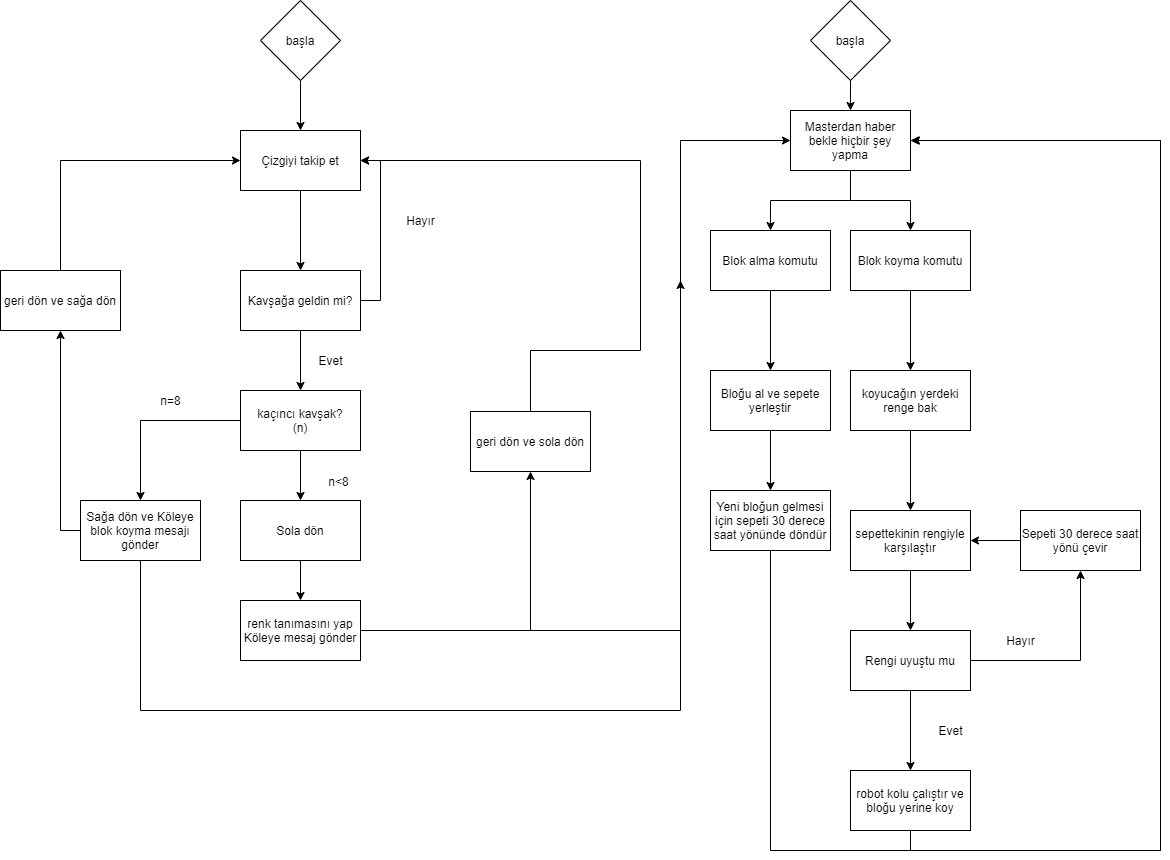

The diagram above was exported from draw.io. Its source (the exported page's mxGraphModel, read from the mxfile embedded in the PNG):
<mxGraphModel dx="2500" dy="876" grid="1" gridSize="10" guides="1" tooltips="1" connect="1" arrows="1" fold="1" page="1" pageScale="1" pageWidth="827" pageHeight="1169" math="0" shadow="0">
  <root>
    <mxCell id="WIyWlLk6GJQsqaUBKTNV-0" />
    <mxCell id="WIyWlLk6GJQsqaUBKTNV-1" parent="WIyWlLk6GJQsqaUBKTNV-0" />
    <mxCell id="cs-n14ZlyeIfVkkPEzWg-14" value="" style="edgeStyle=orthogonalEdgeStyle;rounded=0;orthogonalLoop=1;jettySize=auto;html=1;" edge="1" parent="WIyWlLk6GJQsqaUBKTNV-1" source="cs-n14ZlyeIfVkkPEzWg-0" target="cs-n14ZlyeIfVkkPEzWg-15">
      <mxGeometry relative="1" as="geometry">
        <mxPoint x="130" y="270" as="targetPoint" />
      </mxGeometry>
    </mxCell>
    <mxCell id="cs-n14ZlyeIfVkkPEzWg-0" value="Çizgiyi takip et" style="rounded=0;whiteSpace=wrap;html=1;" vertex="1" parent="WIyWlLk6GJQsqaUBKTNV-1">
      <mxGeometry x="70" y="130" width="120" height="60" as="geometry" />
    </mxCell>
    <mxCell id="cs-n14ZlyeIfVkkPEzWg-39" style="edgeStyle=orthogonalEdgeStyle;rounded=0;orthogonalLoop=1;jettySize=auto;html=1;entryX=0.5;entryY=0;entryDx=0;entryDy=0;" edge="1" parent="WIyWlLk6GJQsqaUBKTNV-1" source="cs-n14ZlyeIfVkkPEzWg-34" target="cs-n14ZlyeIfVkkPEzWg-40">
      <mxGeometry relative="1" as="geometry">
        <mxPoint x="680" y="230" as="targetPoint" />
      </mxGeometry>
    </mxCell>
    <mxCell id="cs-n14ZlyeIfVkkPEzWg-34" value="Masterdan haber bekle hiçbir şey yapma" style="rounded=0;whiteSpace=wrap;html=1;" vertex="1" parent="WIyWlLk6GJQsqaUBKTNV-1">
      <mxGeometry x="620" y="110" width="120" height="60" as="geometry" />
    </mxCell>
    <mxCell id="cs-n14ZlyeIfVkkPEzWg-12" value="Hayır" style="text;html=1;align=center;verticalAlign=middle;resizable=0;points=[];autosize=1;" vertex="1" parent="WIyWlLk6GJQsqaUBKTNV-1">
      <mxGeometry x="230" y="210" width="40" height="20" as="geometry" />
    </mxCell>
    <mxCell id="cs-n14ZlyeIfVkkPEzWg-16" style="edgeStyle=orthogonalEdgeStyle;rounded=0;orthogonalLoop=1;jettySize=auto;html=1;exitX=1;exitY=0.5;exitDx=0;exitDy=0;entryX=1;entryY=0.5;entryDx=0;entryDy=0;" edge="1" parent="WIyWlLk6GJQsqaUBKTNV-1" source="cs-n14ZlyeIfVkkPEzWg-15" target="cs-n14ZlyeIfVkkPEzWg-0">
      <mxGeometry relative="1" as="geometry" />
    </mxCell>
    <mxCell id="cs-n14ZlyeIfVkkPEzWg-18" style="edgeStyle=orthogonalEdgeStyle;rounded=0;orthogonalLoop=1;jettySize=auto;html=1;exitX=0.5;exitY=1;exitDx=0;exitDy=0;entryX=0.5;entryY=0;entryDx=0;entryDy=0;" edge="1" parent="WIyWlLk6GJQsqaUBKTNV-1" source="cs-n14ZlyeIfVkkPEzWg-15" target="cs-n14ZlyeIfVkkPEzWg-17">
      <mxGeometry relative="1" as="geometry" />
    </mxCell>
    <mxCell id="cs-n14ZlyeIfVkkPEzWg-15" value="Kavşağa geldin mi?" style="rounded=0;whiteSpace=wrap;html=1;" vertex="1" parent="WIyWlLk6GJQsqaUBKTNV-1">
      <mxGeometry x="70" y="270" width="120" height="60" as="geometry" />
    </mxCell>
    <mxCell id="cs-n14ZlyeIfVkkPEzWg-23" style="edgeStyle=orthogonalEdgeStyle;rounded=0;orthogonalLoop=1;jettySize=auto;html=1;exitX=0.5;exitY=1;exitDx=0;exitDy=0;" edge="1" parent="WIyWlLk6GJQsqaUBKTNV-1" source="cs-n14ZlyeIfVkkPEzWg-17" target="cs-n14ZlyeIfVkkPEzWg-22">
      <mxGeometry relative="1" as="geometry" />
    </mxCell>
    <mxCell id="cs-n14ZlyeIfVkkPEzWg-68" style="edgeStyle=orthogonalEdgeStyle;rounded=0;orthogonalLoop=1;jettySize=auto;html=1;exitX=0;exitY=0.5;exitDx=0;exitDy=0;entryX=0.5;entryY=0;entryDx=0;entryDy=0;" edge="1" parent="WIyWlLk6GJQsqaUBKTNV-1" source="cs-n14ZlyeIfVkkPEzWg-17" target="cs-n14ZlyeIfVkkPEzWg-26">
      <mxGeometry relative="1" as="geometry" />
    </mxCell>
    <mxCell id="cs-n14ZlyeIfVkkPEzWg-17" value="kaçıncı kavşak?&lt;br&gt;(n)" style="rounded=0;whiteSpace=wrap;html=1;" vertex="1" parent="WIyWlLk6GJQsqaUBKTNV-1">
      <mxGeometry x="70" y="390" width="120" height="60" as="geometry" />
    </mxCell>
    <mxCell id="cs-n14ZlyeIfVkkPEzWg-19" value="Evet" style="text;html=1;align=center;verticalAlign=middle;resizable=0;points=[];autosize=1;" vertex="1" parent="WIyWlLk6GJQsqaUBKTNV-1">
      <mxGeometry x="140" y="350" width="40" height="20" as="geometry" />
    </mxCell>
    <mxCell id="cs-n14ZlyeIfVkkPEzWg-21" style="edgeStyle=orthogonalEdgeStyle;rounded=0;orthogonalLoop=1;jettySize=auto;html=1;exitX=0.5;exitY=1;exitDx=0;exitDy=0;" edge="1" parent="WIyWlLk6GJQsqaUBKTNV-1" source="cs-n14ZlyeIfVkkPEzWg-20" target="cs-n14ZlyeIfVkkPEzWg-0">
      <mxGeometry relative="1" as="geometry" />
    </mxCell>
    <mxCell id="cs-n14ZlyeIfVkkPEzWg-20" value="başla" style="rhombus;whiteSpace=wrap;html=1;" vertex="1" parent="WIyWlLk6GJQsqaUBKTNV-1">
      <mxGeometry x="90" width="80" height="80" as="geometry" />
    </mxCell>
    <mxCell id="cs-n14ZlyeIfVkkPEzWg-36" style="edgeStyle=orthogonalEdgeStyle;rounded=0;orthogonalLoop=1;jettySize=auto;html=1;exitX=0.5;exitY=1;exitDx=0;exitDy=0;entryX=0.5;entryY=0;entryDx=0;entryDy=0;" edge="1" parent="WIyWlLk6GJQsqaUBKTNV-1" source="cs-n14ZlyeIfVkkPEzWg-32" target="cs-n14ZlyeIfVkkPEzWg-34">
      <mxGeometry relative="1" as="geometry" />
    </mxCell>
    <mxCell id="cs-n14ZlyeIfVkkPEzWg-32" value="başla" style="rhombus;whiteSpace=wrap;html=1;" vertex="1" parent="WIyWlLk6GJQsqaUBKTNV-1">
      <mxGeometry x="640" width="80" height="80" as="geometry" />
    </mxCell>
    <mxCell id="cs-n14ZlyeIfVkkPEzWg-30" style="edgeStyle=orthogonalEdgeStyle;rounded=0;orthogonalLoop=1;jettySize=auto;html=1;exitX=0.5;exitY=1;exitDx=0;exitDy=0;entryX=0.5;entryY=0;entryDx=0;entryDy=0;" edge="1" parent="WIyWlLk6GJQsqaUBKTNV-1" source="cs-n14ZlyeIfVkkPEzWg-22" target="cs-n14ZlyeIfVkkPEzWg-29">
      <mxGeometry relative="1" as="geometry" />
    </mxCell>
    <mxCell id="cs-n14ZlyeIfVkkPEzWg-22" value="Sola dön" style="rounded=0;whiteSpace=wrap;html=1;" vertex="1" parent="WIyWlLk6GJQsqaUBKTNV-1">
      <mxGeometry x="70" y="500" width="120" height="60" as="geometry" />
    </mxCell>
    <mxCell id="cs-n14ZlyeIfVkkPEzWg-24" value="n&amp;lt;8" style="text;html=1;align=center;verticalAlign=middle;resizable=0;points=[];autosize=1;" vertex="1" parent="WIyWlLk6GJQsqaUBKTNV-1">
      <mxGeometry x="148" y="471" width="40" height="20" as="geometry" />
    </mxCell>
    <mxCell id="cs-n14ZlyeIfVkkPEzWg-70" style="edgeStyle=orthogonalEdgeStyle;rounded=0;orthogonalLoop=1;jettySize=auto;html=1;exitX=0.5;exitY=1;exitDx=0;exitDy=0;" edge="1" parent="WIyWlLk6GJQsqaUBKTNV-1" source="cs-n14ZlyeIfVkkPEzWg-26">
      <mxGeometry relative="1" as="geometry">
        <mxPoint x="510" y="280" as="targetPoint" />
        <Array as="points">
          <mxPoint x="-30" y="710" />
          <mxPoint x="510" y="710" />
        </Array>
      </mxGeometry>
    </mxCell>
    <mxCell id="cs-n14ZlyeIfVkkPEzWg-72" style="edgeStyle=orthogonalEdgeStyle;rounded=0;orthogonalLoop=1;jettySize=auto;html=1;exitX=0;exitY=0.5;exitDx=0;exitDy=0;" edge="1" parent="WIyWlLk6GJQsqaUBKTNV-1" source="cs-n14ZlyeIfVkkPEzWg-26" target="cs-n14ZlyeIfVkkPEzWg-71">
      <mxGeometry relative="1" as="geometry" />
    </mxCell>
    <mxCell id="cs-n14ZlyeIfVkkPEzWg-26" value="Sağa dön ve Köleye blok koyma mesajı gönder" style="rounded=0;whiteSpace=wrap;html=1;" vertex="1" parent="WIyWlLk6GJQsqaUBKTNV-1">
      <mxGeometry x="-90" y="500" width="120" height="60" as="geometry" />
    </mxCell>
    <mxCell id="cs-n14ZlyeIfVkkPEzWg-28" value="n=8" style="text;html=1;align=center;verticalAlign=middle;resizable=0;points=[];autosize=1;" vertex="1" parent="WIyWlLk6GJQsqaUBKTNV-1">
      <mxGeometry x="-20" y="390" width="40" height="20" as="geometry" />
    </mxCell>
    <mxCell id="cs-n14ZlyeIfVkkPEzWg-42" style="edgeStyle=orthogonalEdgeStyle;rounded=0;orthogonalLoop=1;jettySize=auto;html=1;entryX=0;entryY=0.5;entryDx=0;entryDy=0;" edge="1" parent="WIyWlLk6GJQsqaUBKTNV-1" source="cs-n14ZlyeIfVkkPEzWg-29" target="cs-n14ZlyeIfVkkPEzWg-34">
      <mxGeometry relative="1" as="geometry">
        <Array as="points">
          <mxPoint x="510" y="630" />
          <mxPoint x="510" y="140" />
        </Array>
      </mxGeometry>
    </mxCell>
    <mxCell id="cs-n14ZlyeIfVkkPEzWg-45" style="edgeStyle=orthogonalEdgeStyle;rounded=0;orthogonalLoop=1;jettySize=auto;html=1;exitX=1;exitY=0.5;exitDx=0;exitDy=0;entryX=0.5;entryY=1;entryDx=0;entryDy=0;" edge="1" parent="WIyWlLk6GJQsqaUBKTNV-1" source="cs-n14ZlyeIfVkkPEzWg-29" target="cs-n14ZlyeIfVkkPEzWg-44">
      <mxGeometry relative="1" as="geometry" />
    </mxCell>
    <mxCell id="cs-n14ZlyeIfVkkPEzWg-29" value="renk tanımasını yap&lt;br&gt;Köleye mesaj gönder" style="rounded=0;whiteSpace=wrap;html=1;" vertex="1" parent="WIyWlLk6GJQsqaUBKTNV-1">
      <mxGeometry x="70" y="600" width="120" height="60" as="geometry" />
    </mxCell>
    <mxCell id="cs-n14ZlyeIfVkkPEzWg-37" style="edgeStyle=orthogonalEdgeStyle;rounded=0;orthogonalLoop=1;jettySize=auto;html=1;exitX=0.5;exitY=1;exitDx=0;exitDy=0;entryX=0.5;entryY=0;entryDx=0;entryDy=0;" edge="1" parent="WIyWlLk6GJQsqaUBKTNV-1" source="cs-n14ZlyeIfVkkPEzWg-34" target="cs-n14ZlyeIfVkkPEzWg-47">
      <mxGeometry relative="1" as="geometry">
        <mxPoint x="740" y="200" as="targetPoint" />
        <Array as="points">
          <mxPoint x="680" y="200" />
          <mxPoint x="740" y="200" />
        </Array>
      </mxGeometry>
    </mxCell>
    <mxCell id="cs-n14ZlyeIfVkkPEzWg-49" value="" style="edgeStyle=orthogonalEdgeStyle;rounded=0;orthogonalLoop=1;jettySize=auto;html=1;" edge="1" parent="WIyWlLk6GJQsqaUBKTNV-1" source="cs-n14ZlyeIfVkkPEzWg-40" target="cs-n14ZlyeIfVkkPEzWg-48">
      <mxGeometry relative="1" as="geometry" />
    </mxCell>
    <mxCell id="cs-n14ZlyeIfVkkPEzWg-40" value="Blok alma komutu" style="rounded=0;whiteSpace=wrap;html=1;" vertex="1" parent="WIyWlLk6GJQsqaUBKTNV-1">
      <mxGeometry x="540" y="230" width="120" height="60" as="geometry" />
    </mxCell>
    <mxCell id="cs-n14ZlyeIfVkkPEzWg-67" style="edgeStyle=orthogonalEdgeStyle;rounded=0;orthogonalLoop=1;jettySize=auto;html=1;exitX=0.5;exitY=1;exitDx=0;exitDy=0;entryX=0.5;entryY=0;entryDx=0;entryDy=0;" edge="1" parent="WIyWlLk6GJQsqaUBKTNV-1" source="cs-n14ZlyeIfVkkPEzWg-48" target="cs-n14ZlyeIfVkkPEzWg-66">
      <mxGeometry relative="1" as="geometry" />
    </mxCell>
    <mxCell id="cs-n14ZlyeIfVkkPEzWg-48" value="Bloğu al ve sepete yerleştir" style="rounded=0;whiteSpace=wrap;html=1;" vertex="1" parent="WIyWlLk6GJQsqaUBKTNV-1">
      <mxGeometry x="540" y="370" width="120" height="60" as="geometry" />
    </mxCell>
    <mxCell id="cs-n14ZlyeIfVkkPEzWg-46" style="edgeStyle=orthogonalEdgeStyle;rounded=0;orthogonalLoop=1;jettySize=auto;html=1;exitX=0.5;exitY=0;exitDx=0;exitDy=0;entryX=1;entryY=0.5;entryDx=0;entryDy=0;" edge="1" parent="WIyWlLk6GJQsqaUBKTNV-1" source="cs-n14ZlyeIfVkkPEzWg-44" target="cs-n14ZlyeIfVkkPEzWg-0">
      <mxGeometry relative="1" as="geometry">
        <Array as="points">
          <mxPoint x="360" y="350" />
          <mxPoint x="470" y="350" />
          <mxPoint x="470" y="160" />
        </Array>
      </mxGeometry>
    </mxCell>
    <mxCell id="cs-n14ZlyeIfVkkPEzWg-44" value="geri dön ve sola dön" style="rounded=0;whiteSpace=wrap;html=1;" vertex="1" parent="WIyWlLk6GJQsqaUBKTNV-1">
      <mxGeometry x="300" y="411" width="120" height="60" as="geometry" />
    </mxCell>
    <mxCell id="cs-n14ZlyeIfVkkPEzWg-51" value="" style="edgeStyle=orthogonalEdgeStyle;rounded=0;orthogonalLoop=1;jettySize=auto;html=1;" edge="1" parent="WIyWlLk6GJQsqaUBKTNV-1" source="cs-n14ZlyeIfVkkPEzWg-47" target="cs-n14ZlyeIfVkkPEzWg-50">
      <mxGeometry relative="1" as="geometry" />
    </mxCell>
    <mxCell id="cs-n14ZlyeIfVkkPEzWg-47" value="Blok koyma komutu" style="rounded=0;whiteSpace=wrap;html=1;" vertex="1" parent="WIyWlLk6GJQsqaUBKTNV-1">
      <mxGeometry x="680" y="230" width="120" height="60" as="geometry" />
    </mxCell>
    <mxCell id="cs-n14ZlyeIfVkkPEzWg-53" value="" style="edgeStyle=orthogonalEdgeStyle;rounded=0;orthogonalLoop=1;jettySize=auto;html=1;" edge="1" parent="WIyWlLk6GJQsqaUBKTNV-1" source="cs-n14ZlyeIfVkkPEzWg-50" target="cs-n14ZlyeIfVkkPEzWg-52">
      <mxGeometry relative="1" as="geometry" />
    </mxCell>
    <mxCell id="cs-n14ZlyeIfVkkPEzWg-50" value="koyucağın yerdeki renge bak" style="rounded=0;whiteSpace=wrap;html=1;" vertex="1" parent="WIyWlLk6GJQsqaUBKTNV-1">
      <mxGeometry x="680" y="370" width="120" height="60" as="geometry" />
    </mxCell>
    <mxCell id="cs-n14ZlyeIfVkkPEzWg-55" value="" style="edgeStyle=orthogonalEdgeStyle;rounded=0;orthogonalLoop=1;jettySize=auto;html=1;" edge="1" parent="WIyWlLk6GJQsqaUBKTNV-1" source="cs-n14ZlyeIfVkkPEzWg-52" target="cs-n14ZlyeIfVkkPEzWg-54">
      <mxGeometry relative="1" as="geometry" />
    </mxCell>
    <mxCell id="cs-n14ZlyeIfVkkPEzWg-52" value="sepettekinin rengiyle karşılaştır" style="rounded=0;whiteSpace=wrap;html=1;" vertex="1" parent="WIyWlLk6GJQsqaUBKTNV-1">
      <mxGeometry x="680" y="510" width="120" height="60" as="geometry" />
    </mxCell>
    <mxCell id="cs-n14ZlyeIfVkkPEzWg-59" style="edgeStyle=orthogonalEdgeStyle;rounded=0;orthogonalLoop=1;jettySize=auto;html=1;exitX=1;exitY=0.5;exitDx=0;exitDy=0;entryX=0.5;entryY=1;entryDx=0;entryDy=0;" edge="1" parent="WIyWlLk6GJQsqaUBKTNV-1" source="cs-n14ZlyeIfVkkPEzWg-54" target="cs-n14ZlyeIfVkkPEzWg-58">
      <mxGeometry relative="1" as="geometry" />
    </mxCell>
    <mxCell id="cs-n14ZlyeIfVkkPEzWg-62" value="" style="edgeStyle=orthogonalEdgeStyle;rounded=0;orthogonalLoop=1;jettySize=auto;html=1;" edge="1" parent="WIyWlLk6GJQsqaUBKTNV-1" source="cs-n14ZlyeIfVkkPEzWg-54" target="cs-n14ZlyeIfVkkPEzWg-61">
      <mxGeometry relative="1" as="geometry" />
    </mxCell>
    <mxCell id="cs-n14ZlyeIfVkkPEzWg-54" value="Rengi uyuştu mu" style="rounded=0;whiteSpace=wrap;html=1;" vertex="1" parent="WIyWlLk6GJQsqaUBKTNV-1">
      <mxGeometry x="680" y="630" width="120" height="60" as="geometry" />
    </mxCell>
    <mxCell id="cs-n14ZlyeIfVkkPEzWg-64" style="edgeStyle=orthogonalEdgeStyle;rounded=0;orthogonalLoop=1;jettySize=auto;html=1;exitX=0.5;exitY=1;exitDx=0;exitDy=0;entryX=1;entryY=0.5;entryDx=0;entryDy=0;" edge="1" parent="WIyWlLk6GJQsqaUBKTNV-1" source="cs-n14ZlyeIfVkkPEzWg-61" target="cs-n14ZlyeIfVkkPEzWg-34">
      <mxGeometry relative="1" as="geometry">
        <Array as="points">
          <mxPoint x="740" y="850" />
          <mxPoint x="990" y="850" />
          <mxPoint x="990" y="140" />
        </Array>
      </mxGeometry>
    </mxCell>
    <mxCell id="cs-n14ZlyeIfVkkPEzWg-61" value="robot kolu çalıştır ve bloğu yerine koy" style="rounded=0;whiteSpace=wrap;html=1;" vertex="1" parent="WIyWlLk6GJQsqaUBKTNV-1">
      <mxGeometry x="680" y="770" width="120" height="60" as="geometry" />
    </mxCell>
    <mxCell id="cs-n14ZlyeIfVkkPEzWg-57" value="Hayır" style="text;html=1;align=center;verticalAlign=middle;resizable=0;points=[];autosize=1;" vertex="1" parent="WIyWlLk6GJQsqaUBKTNV-1">
      <mxGeometry x="830" y="630" width="40" height="20" as="geometry" />
    </mxCell>
    <mxCell id="cs-n14ZlyeIfVkkPEzWg-60" style="edgeStyle=orthogonalEdgeStyle;rounded=0;orthogonalLoop=1;jettySize=auto;html=1;exitX=0;exitY=0.5;exitDx=0;exitDy=0;entryX=1;entryY=0.5;entryDx=0;entryDy=0;" edge="1" parent="WIyWlLk6GJQsqaUBKTNV-1" source="cs-n14ZlyeIfVkkPEzWg-58" target="cs-n14ZlyeIfVkkPEzWg-52">
      <mxGeometry relative="1" as="geometry" />
    </mxCell>
    <mxCell id="cs-n14ZlyeIfVkkPEzWg-58" value="Sepeti 30 derece saat yönü çevir" style="rounded=0;whiteSpace=wrap;html=1;" vertex="1" parent="WIyWlLk6GJQsqaUBKTNV-1">
      <mxGeometry x="850" y="510" width="120" height="60" as="geometry" />
    </mxCell>
    <mxCell id="cs-n14ZlyeIfVkkPEzWg-63" value="Evet" style="text;html=1;align=center;verticalAlign=middle;resizable=0;points=[];autosize=1;" vertex="1" parent="WIyWlLk6GJQsqaUBKTNV-1">
      <mxGeometry x="760" y="720" width="40" height="20" as="geometry" />
    </mxCell>
    <mxCell id="cs-n14ZlyeIfVkkPEzWg-69" style="edgeStyle=orthogonalEdgeStyle;rounded=0;orthogonalLoop=1;jettySize=auto;html=1;exitX=0.5;exitY=1;exitDx=0;exitDy=0;" edge="1" parent="WIyWlLk6GJQsqaUBKTNV-1" source="cs-n14ZlyeIfVkkPEzWg-66">
      <mxGeometry relative="1" as="geometry">
        <mxPoint x="741" y="140" as="targetPoint" />
        <Array as="points">
          <mxPoint x="600" y="850" />
          <mxPoint x="990" y="850" />
          <mxPoint x="990" y="140" />
          <mxPoint x="741" y="140" />
        </Array>
      </mxGeometry>
    </mxCell>
    <mxCell id="cs-n14ZlyeIfVkkPEzWg-66" value="Yeni bloğun gelmesi için sepeti 30 derece saat yönünde döndür" style="rounded=0;whiteSpace=wrap;html=1;" vertex="1" parent="WIyWlLk6GJQsqaUBKTNV-1">
      <mxGeometry x="540" y="490" width="120" height="60" as="geometry" />
    </mxCell>
    <mxCell id="cs-n14ZlyeIfVkkPEzWg-73" style="edgeStyle=orthogonalEdgeStyle;rounded=0;orthogonalLoop=1;jettySize=auto;html=1;exitX=0.5;exitY=0;exitDx=0;exitDy=0;entryX=0;entryY=0.5;entryDx=0;entryDy=0;" edge="1" parent="WIyWlLk6GJQsqaUBKTNV-1" source="cs-n14ZlyeIfVkkPEzWg-71" target="cs-n14ZlyeIfVkkPEzWg-0">
      <mxGeometry relative="1" as="geometry" />
    </mxCell>
    <mxCell id="cs-n14ZlyeIfVkkPEzWg-71" value="geri dön ve sağa dön" style="rounded=0;whiteSpace=wrap;html=1;" vertex="1" parent="WIyWlLk6GJQsqaUBKTNV-1">
      <mxGeometry x="-170" y="270" width="120" height="60" as="geometry" />
    </mxCell>
  </root>
</mxGraphModel>